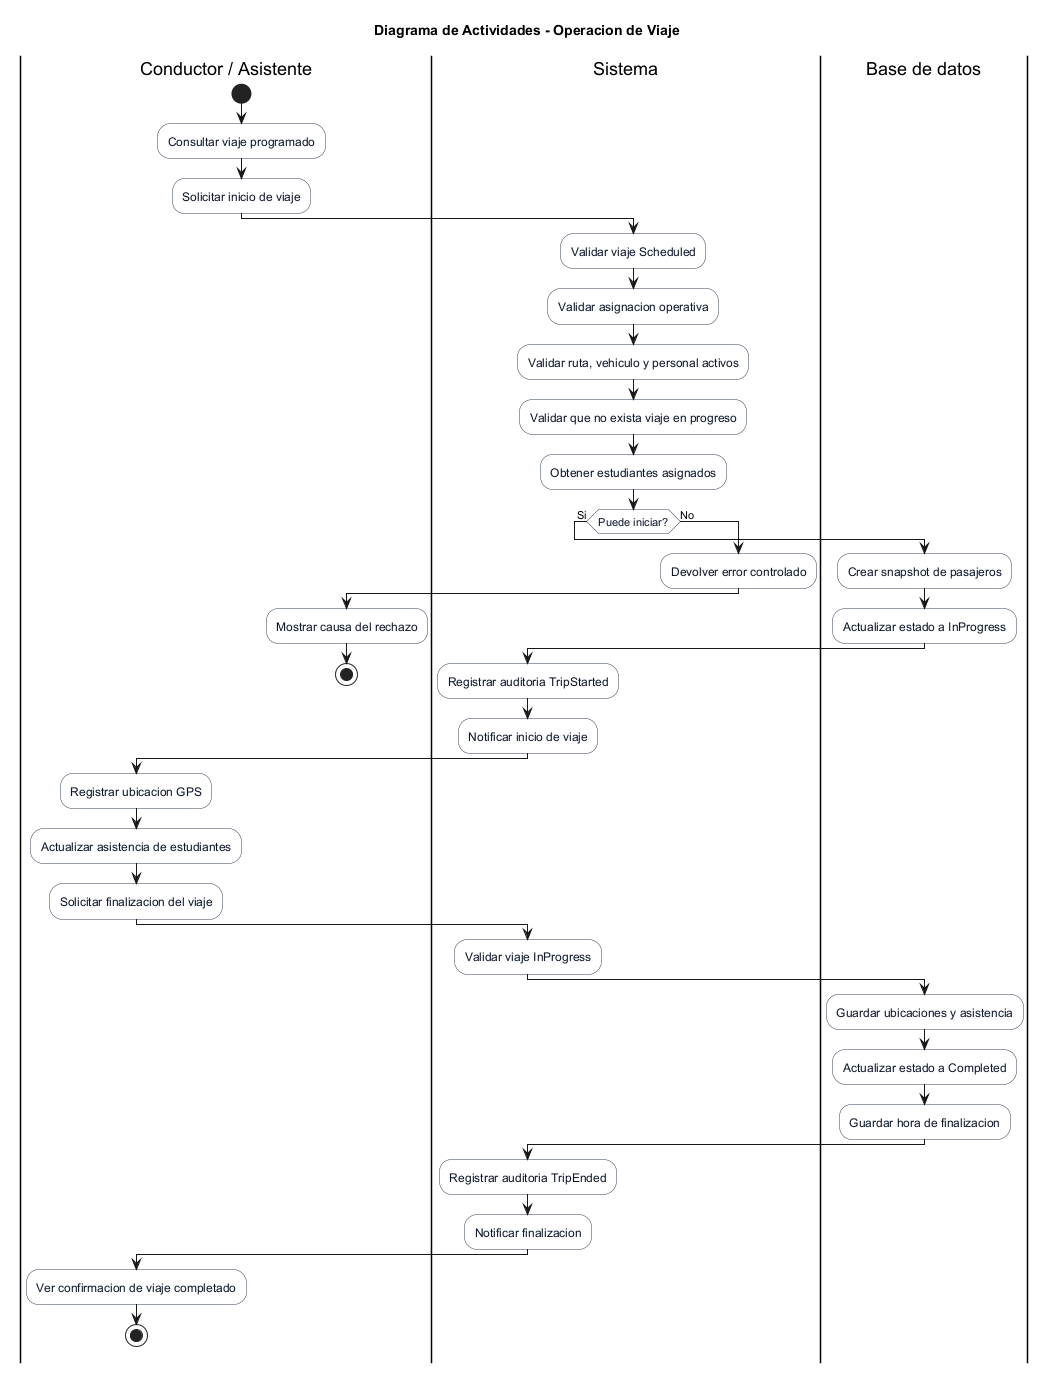

The diagram above was rendered by PlantUML. Its source (embedded in the PNG):
@startuml
title Diagrama de Actividades - Operacion de Viaje
skinparam activity {
  BackgroundColor #F8FAFC
  BorderColor #334155
  FontColor #0F172A
}
skinparam partitionBorderColor #64748B
skinparam partitionBackgroundColor #FFFFFF

|Conductor / Asistente|
start
:Consultar viaje programado;
:Solicitar inicio de viaje;

|Sistema|
:Validar viaje Scheduled;
:Validar asignacion operativa;
:Validar ruta, vehiculo y personal activos;
:Validar que no exista viaje en progreso;
:Obtener estudiantes asignados;

if (Puede iniciar?) then (Si)
  |Base de datos|
  :Crear snapshot de pasajeros;
  :Actualizar estado a InProgress;

  |Sistema|
  :Registrar auditoria TripStarted;
  :Notificar inicio de viaje;

  |Conductor / Asistente|
  :Registrar ubicacion GPS;
  :Actualizar asistencia de estudiantes;
  :Solicitar finalizacion del viaje;

  |Sistema|
  :Validar viaje InProgress;

  |Base de datos|
  :Guardar ubicaciones y asistencia;
  :Actualizar estado a Completed;
  :Guardar hora de finalizacion;

  |Sistema|
  :Registrar auditoria TripEnded;
  :Notificar finalizacion;

  |Conductor / Asistente|
  :Ver confirmacion de viaje completado;
  stop
else (No)
  |Sistema|
  :Devolver error controlado;

  |Conductor / Asistente|
  :Mostrar causa del rechazo;
  stop
endif
@enduml